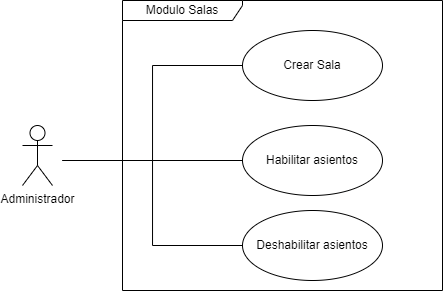

The diagram above was exported from draw.io. Its source (the exported page's mxGraphModel, read from the mxfile embedded in the PNG):
<mxGraphModel dx="1301" dy="593" grid="1" gridSize="10" guides="1" tooltips="1" connect="1" arrows="1" fold="1" page="1" pageScale="1" pageWidth="827" pageHeight="1169" math="0" shadow="0">
  <root>
    <mxCell id="0" />
    <mxCell id="1" parent="0" />
    <mxCell id="CePleVy09wxEcTvWFdZu-2" value="Administrador" style="shape=umlActor;verticalLabelPosition=bottom;verticalAlign=top;html=1;outlineConnect=0;" vertex="1" parent="1">
      <mxGeometry x="200" y="195" width="30" height="60" as="geometry" />
    </mxCell>
    <mxCell id="CePleVy09wxEcTvWFdZu-15" value="Modulo Salas" style="shape=umlFrame;whiteSpace=wrap;html=1;width=120;height=20;" vertex="1" parent="1">
      <mxGeometry x="300" y="70" width="320" height="290" as="geometry" />
    </mxCell>
    <mxCell id="CePleVy09wxEcTvWFdZu-26" style="edgeStyle=elbowEdgeStyle;orthogonalLoop=1;jettySize=auto;html=1;exitX=0;exitY=0.5;exitDx=0;exitDy=0;endArrow=none;endFill=0;rounded=0;strokeColor=default;" edge="1" parent="1" source="CePleVy09wxEcTvWFdZu-19">
      <mxGeometry relative="1" as="geometry">
        <mxPoint x="240" y="230" as="targetPoint" />
      </mxGeometry>
    </mxCell>
    <mxCell id="CePleVy09wxEcTvWFdZu-19" value="Crear Sala" style="ellipse;whiteSpace=wrap;html=1;" vertex="1" parent="1">
      <mxGeometry x="420" y="100" width="140" height="70" as="geometry" />
    </mxCell>
    <mxCell id="CePleVy09wxEcTvWFdZu-27" style="edgeStyle=elbowEdgeStyle;rounded=0;orthogonalLoop=1;jettySize=auto;html=1;exitX=0;exitY=0.5;exitDx=0;exitDy=0;endArrow=none;endFill=0;strokeColor=default;" edge="1" parent="1" source="CePleVy09wxEcTvWFdZu-20">
      <mxGeometry relative="1" as="geometry">
        <mxPoint x="240" y="230" as="targetPoint" />
        <Array as="points">
          <mxPoint x="330" y="225" />
        </Array>
      </mxGeometry>
    </mxCell>
    <mxCell id="CePleVy09wxEcTvWFdZu-20" value="Habilitar asientos" style="ellipse;whiteSpace=wrap;html=1;" vertex="1" parent="1">
      <mxGeometry x="420" y="195" width="140" height="70" as="geometry" />
    </mxCell>
    <mxCell id="CePleVy09wxEcTvWFdZu-28" style="edgeStyle=elbowEdgeStyle;rounded=0;orthogonalLoop=1;jettySize=auto;html=1;exitX=0;exitY=0.5;exitDx=0;exitDy=0;endArrow=none;endFill=0;strokeColor=default;" edge="1" parent="1" source="CePleVy09wxEcTvWFdZu-21">
      <mxGeometry relative="1" as="geometry">
        <mxPoint x="240" y="230" as="targetPoint" />
      </mxGeometry>
    </mxCell>
    <mxCell id="CePleVy09wxEcTvWFdZu-21" value="Deshabilitar asientos" style="ellipse;whiteSpace=wrap;html=1;" vertex="1" parent="1">
      <mxGeometry x="420" y="280" width="140" height="70" as="geometry" />
    </mxCell>
  </root>
</mxGraphModel>